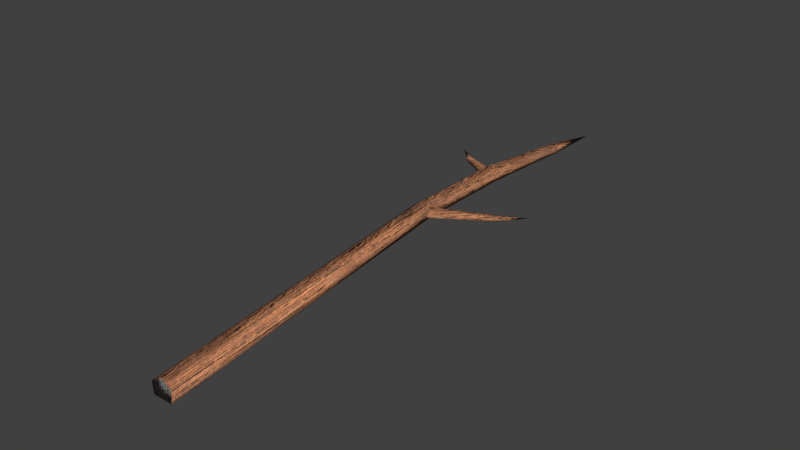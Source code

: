 # Source: bough.blend  (saved by Blender 5.2.45; exported with 4.5.12 LTS)
import bpy
from mathutils import Matrix  # noqa: F401  (used for matrix-valued properties, if any)

bpy.ops.wm.read_factory_settings(use_empty=True)
scene = bpy.context.scene
scene.name = 'Scene'

# ---- collections
col_collection_1 = bpy.data.collections.new('Collection 1'); scene.collection.children.link(col_collection_1)

# ---- images (referenced by path relative to the original .blend; pixels are not part of the script)
import os
ASSET_DIR = os.environ.get("B2B_ASSET_DIR", "")  # directory of the original .blend (textures are referenced by path, not embedded)
HERE = os.path.dirname(os.path.abspath(__file__))  # packed textures are extracted next to this script under _unpacked/

def load_image(name, relpath, width, height, colorspace="sRGB"):
    """Load a texture the original file referenced (path relative to the .blend, or extracted next to this script)."""
    p = next((c for c in (os.path.join(HERE, relpath), os.path.join(ASSET_DIR, relpath)) if relpath and os.path.exists(c)), "")
    if p:
        img = bpy.data.images.load(p, check_existing=True)
        img.name = name
    else:  # same state as the original file: an image datablock whose file is absent (Cycles renders it pink)
        img = bpy.data.images.new(name, width, height)
        img.source = "FILE"
        img.filepath = "//" + (relpath or name)
    img.colorspace_settings.name = colorspace
    return img
img_stoneaxe_c_png = load_image('stoneaxe_c.png', '_unpacked/stoneaxe_c.0c7a5d21.png', 1024, 1024, 'sRGB')
img_stoneaxe_n_png = load_image('stoneaxe_n.png', '_unpacked/stoneaxe_n.c59c40ea.png', 1024, 1024, 'Non-Color')

# ---- materials (node trees are filled in below, after node groups)
mat_stoneaxe_mat = bpy.data.materials.new('stoneaxe_mat')
mat_stoneaxe_mat.use_backface_culling_lightprobe_volume = False
mat_stoneaxe_mat.use_transparent_shadow = False

# ---- material node trees
mat_stoneaxe_mat.use_nodes = True; mat_stoneaxe_mat.node_tree.nodes.clear()
_N = mat_stoneaxe_mat.node_tree.nodes; _L = mat_stoneaxe_mat.node_tree.links
n0 = _N.new('ShaderNodeBsdfPrincipled'); n0.name = 'Principled BSDF'; n0.location = (10, 300)
n0.distribution = 'GGX'
n0.subsurface_method = 'BURLEY'
n0.inputs[3].default_value = 1.45
n0.inputs[13].default_value = 0.1
n0.inputs[27].default_value = (0.0, 0.0, 0.0, 1.0)
n0.inputs[28].default_value = 1.0
n1 = _N.new('ShaderNodeOutputMaterial'); n1.name = 'Material Output'; n1.location = (300, 300)
n2 = _N.new('ShaderNodeTexImage'); n2.name = 'Image Texture'; n2.location = (-380, 265)
n2.image = img_stoneaxe_c_png
n3 = _N.new('ShaderNodeTexImage'); n3.name = 'Image Texture.001'; n3.location = (-507, -44)
n3.image = img_stoneaxe_n_png
n4 = _N.new('ShaderNodeNormalMap'); n4.name = 'Normal Map'; n4.location = (-217, -83)
n4.inputs[0].default_value = 2.8
n5 = _N.new('ShaderNodeMixRGB'); n5.name = 'InventoryVisibility'; n5.location = (-240, 500)
n5.label = 'Brighter on black inventory'
n5.blend_type = 'MULTIPLY'
n5.inputs[0].default_value = 1.0
n5.inputs[2].default_value = (3.0, 3.0, 3.0, 1.0)
_L.new(n0.outputs[0], n1.inputs[0])
_L.new(n3.outputs[0], n4.inputs[1])
_L.new(n4.outputs[0], n0.inputs[5])
_L.new(n2.outputs[0], n5.inputs[1])
_L.new(n5.outputs[0], n0.inputs[0])
n1.is_active_output = True

# ---- world
world_world = bpy.data.worlds.new('World'); scene.world = world_world
world_world.use_nodes = True; world_world.node_tree.nodes.clear()
_N = world_world.node_tree.nodes; _L = world_world.node_tree.links
n0 = _N.new('ShaderNodeOutputWorld'); n0.name = 'World Output'; n0.location = (280, 0)
n1 = _N.new('ShaderNodeBackground'); n1.name = 'Background'; n1.location = (0, 0)
n1.inputs[0].default_value = (0.05088, 0.05088, 0.05088, 1.0)
n2 = _N.new('NodeFrame'); n2.name = 'Frame'; n2.location = (0, 0)
n2.label = 'Versioning: Use Nodes was removed'
n2.width = 160
n0.parent = n2
n1.parent = n2
_L.new(n1.outputs[0], n0.inputs[0])
n0.is_active_output = True
world_world.color = (0.05088, 0.05088, 0.05088)
world_world.use_sun_shadow = False
world_world.sun_shadow_jitter_overblur = 0.0
world_world.cycles.sampling_method = 'MANUAL'

# ---- meshes
me_cube_012 = bpy.data.meshes.new('Cube.012')
me_cube_012.from_pydata([(0.008283, -0.176, 0.02763), (0.004839, -0.1763, 0.00337), (0.1049, -0.9926, 0.02907), (0.1007, -0.9926, 0.0), (-0.03552, -0.1797, 0.02625), (-0.03277, -0.1795, 0.00337), (0.0522, -0.9926, 0.02742), (0.05552, -0.9926, 0.0), (0.07813, -0.9926, 0.04523), (-0.01396, -0.1779, 0.04111), (0.00795, 0.07978, 0.02734), (0.004669, 0.08027, 0.004045), (-0.03378, 0.08613, 0.02601), (-0.03115, 0.08573, 0.004045), (-0.01324, 0.083, 0.04028), (0.03381, 0.3047, 0.02468), (0.03176, 0.3047, 0.01025), (0.007668, 0.3048, 0.02385), (0.009312, 0.3048, 0.01025), (0.02053, 0.3048, 0.03269), (0.03224, 0.45, 0.01025), (-0.01112, 0.06233, 0.00965), (-0.01144, 0.06069, 0.02349), (-0.00674, 0.08474, 0.00965), (-0.006338, 0.0868, 0.02433), (-0.008929, 0.07354, 0.03249), (-0.114, 0.1477, 0.008758), (-0.1144, 0.1467, 0.0009588), (-0.1197, 0.1348, 0.008313), (-0.1194, 0.1356, 0.0009588), (-0.1169, 0.1412, 0.01309), (-0.1736, 0.1926, 0.0008915), (-0.01045, -0.172, 0.00965), (-0.01088, -0.1704, 0.02349), (-0.004624, -0.1941, 0.00965), (-0.004091, -0.1961, 0.02433), (-0.007538, -0.183, 0.03249), (0.1282, -0.08737, 0.008218), (0.1277, -0.08635, 0.0004185), (0.1226, -0.07438, 0.007773), (0.1229, -0.0752, 0.0004185), (0.1253, -0.08077, 0.01255), (0.1736, -0.02788, 0.0002507)], [], [(9, 4, 6, 8), (3, 2, 8, 6, 7), (7, 6, 4, 5), (5, 1, 3, 7), (1, 0, 2, 3), (4, 9, 14, 12), (0, 9, 8, 2), (12, 14, 19, 17), (0, 1, 11, 10), (5, 4, 12, 13), (1, 5, 13, 11), (9, 0, 10, 14), (16, 18, 20), (13, 12, 17, 18), (11, 13, 18, 16), (14, 10, 15, 19), (10, 11, 16, 15), (21, 22, 28, 29), (19, 15, 20), (15, 16, 20), (17, 19, 20), (18, 17, 20), (27, 29, 31), (22, 25, 30, 28), (23, 21, 29, 27), (25, 24, 26, 30), (24, 23, 27, 26), (30, 26, 31), (26, 27, 31), (28, 30, 31), (29, 28, 31), (32, 33, 39, 40), (38, 40, 42), (33, 36, 41, 39), (34, 32, 40, 38), (36, 35, 37, 41), (35, 34, 38, 37), (41, 37, 42), (37, 38, 42), (39, 41, 42), (40, 39, 42)])
me_cube_012.polygons.foreach_set('use_smooth', [True] * 41)
_uv = me_cube_012.uv_layers.new(name='UVMap')
_uv.uv.foreach_set('vector', [0.8829, 0.3061, 0.8539, 0.3051, 0.8556, 0.00551, 0.8903, 0.003042, 0.467, 0.2412, 0.4716, 0.2733, 0.442, 0.2911, 0.4134, 0.2715, 0.417, 0.2412, 0.8246, 0.005126, 0.8556, 0.00551, 0.8539, 0.3051, 0.8282, 0.3052, 0.8282, 0.3052, 0.7865, 0.3071, 0.7745, 0.001018, 0.8246, 0.005126, 0.9387, 0.3081, 0.9116, 0.3074, 0.9243, 0.001018, 0.9562, 0.003045, 0.8539, 0.3051, 0.8829, 0.3061, 0.8806, 0.5934, 0.853, 0.595, 0.9116, 0.3074, 0.8829, 0.3061, 0.8903, 0.003042, 0.9243, 0.001018, 0.853, 0.595, 0.8806, 0.5934, 0.8766, 0.8383, 0.8596, 0.837, 0.9116, 0.3074, 0.9387, 0.3081, 0.9345, 0.5937, 0.9084, 0.5923, 0.8282, 0.3052, 0.8539, 0.3051, 0.853, 0.595, 0.8288, 0.5953, 0.7865, 0.3071, 0.8282, 0.3052, 0.8288, 0.5953, 0.7886, 0.5943, 0.8829, 0.3061, 0.9116, 0.3074, 0.9084, 0.5923, 0.8806, 0.5934, 0.8202, 0.8453, 0.8444, 0.8386, 0.8675, 1.001, 0.8288, 0.5953, 0.853, 0.595, 0.8596, 0.837, 0.8444, 0.8386, 0.7886, 0.5943, 0.8288, 0.5953, 0.8444, 0.8386, 0.8202, 0.8453, 0.8806, 0.5934, 0.9084, 0.5923, 0.8932, 0.8413, 0.8766, 0.8383, 0.9084, 0.5923, 0.9345, 0.5937, 0.9091, 0.8438, 0.8932, 0.8413, 0.6919, 0.4189, 0.7075, 0.4162, 0.7089, 0.5612, 0.7009, 0.5628, 0.8766, 0.8383, 0.8932, 0.8413, 0.8675, 1.001, 0.8932, 0.8413, 0.9091, 0.8438, 0.8675, 1.001, 0.8596, 0.837, 0.8766, 0.8383, 0.8675, 1.001, 0.8444, 0.8386, 0.8596, 0.837, 0.8675, 1.001, 0.7356, 0.5668, 0.749, 0.5669, 0.718, 0.6485, 0.7075, 0.4162, 0.7249, 0.4207, 0.7181, 0.5623, 0.7089, 0.5612, 0.7564, 0.4309, 0.7811, 0.4265, 0.749, 0.5669, 0.7356, 0.5668, 0.7249, 0.4207, 0.7407, 0.4281, 0.727, 0.5651, 0.7181, 0.5623, 0.7407, 0.4281, 0.7564, 0.4309, 0.7356, 0.5668, 0.727, 0.5651, 0.7181, 0.5623, 0.727, 0.5651, 0.718, 0.6485, 0.727, 0.5651, 0.7356, 0.5668, 0.718, 0.6485, 0.7089, 0.5612, 0.7181, 0.5623, 0.718, 0.6485, 0.7009, 0.5628, 0.7089, 0.5612, 0.718, 0.6485, 0.7108, 0.6952, 0.7255, 0.6919, 0.7574, 0.8699, 0.7494, 0.8723, 0.7827, 0.8628, 0.795, 0.8681, 0.7782, 0.9468, 0.7255, 0.6919, 0.7408, 0.683, 0.7655, 0.8653, 0.7574, 0.8699, 0.7743, 0.677, 0.7986, 0.6869, 0.795, 0.8681, 0.7827, 0.8628, 0.7408, 0.683, 0.7574, 0.6759, 0.7741, 0.8621, 0.7655, 0.8653, 0.7574, 0.6759, 0.7743, 0.677, 0.7827, 0.8628, 0.7741, 0.8621, 0.7655, 0.8653, 0.7741, 0.8621, 0.7782, 0.9468, 0.7741, 0.8621, 0.7827, 0.8628, 0.7782, 0.9468, 0.7574, 0.8699, 0.7655, 0.8653, 0.7782, 0.9468, 0.7494, 0.8723, 0.7574, 0.8699, 0.7782, 0.9468])
me_cube_012.materials.append(mat_stoneaxe_mat)
me_cube_012.use_mirror_vertex_groups = False
me_cube_012.update()

# ---- objects
ob_branch = bpy.data.objects.new('branch', me_cube_012)

# ---- transforms, parenting, visibility, modifiers, constraints
ob_branch.location = (0.0, 0.2987, 0.0)
ob_branch.lock_rotations_4d = False
ob_branch.empty_display_type = 'ARROWS'
ob_branch.lineart.crease_threshold = 0.0

# ---- collection membership
scene.collection.objects.link(ob_branch)

# ---- scene / render settings (as saved in the file)
scene.frame_start = 1; scene.frame_end = 250; scene.frame_set(1)
scene.render.engine = 'BLENDER_EEVEE_NEXT'
scene.render.resolution_percentage = 50
scene.render.dither_intensity = 0.0
scene.render.bake_bias = 0.0
scene.render.bake_samples = 0
scene.cycles.use_denoising = False
scene.cycles.samples = 128
scene.cycles.sampling_pattern = 'TABULATED_SOBOL'
scene.cycles.light_sampling_threshold = 0.0
scene.cycles.use_adaptive_sampling = False
scene.cycles.use_light_tree = False
scene.cycles.blur_glossy = 0.0
scene.cycles.sample_clamp_indirect = 0.0
scene.eevee.fast_gi_thickness_near = 0.1
scene.eevee.fast_gi_thickness_far = 0.0
scene.view_settings.view_transform = 'Standard'
bpy.context.view_layer.update()

# ---- added for rendering (the .blend has no active camera and no usable light): camera, sun
cam_auto = bpy.data.cameras.new('AutoCamera')
cam_auto.lens = 50.0
cam_auto.sensor_width = 36.0
cam_auto.clip_end = 1000.0
ob_auto_camera = bpy.data.objects.new('AutoCamera', cam_auto)
scene.collection.objects.link(ob_auto_camera)
ob_auto_camera.location = (1.3735, -1.62077, 1.12142)
ob_auto_camera.rotation_euler = (1.09748, -7.21219e-08, 0.694738)
scene.camera = ob_auto_camera
light_auto_sun = bpy.data.lights.new('AutoSun', 'SUN')
light_auto_sun.energy = 3.0
light_auto_sun.angle = 0.0523599
ob_auto_sun = bpy.data.objects.new('AutoSun', light_auto_sun)
scene.collection.objects.link(ob_auto_sun)
ob_auto_sun.rotation_euler = (0.872665, 0.174533, 0.523599)
bpy.context.view_layer.update()
